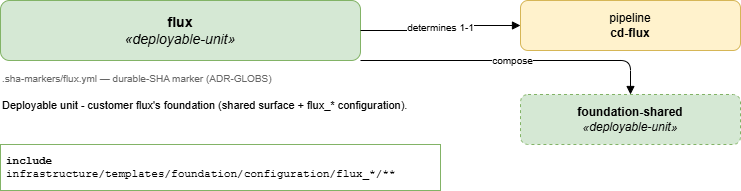

The diagram above was exported from draw.io. Its source (the exported page's mxGraphModel, read from the mxfile embedded in the PNG):
<mxGraphModel dx="1250" dy="542" grid="1" gridSize="10" guides="1" tooltips="1" connect="1" arrows="1" fold="1" page="1" pageScale="1" pageWidth="1169" pageHeight="826" math="0" shadow="0">
  <root>
    <mxCell id="0" />
    <mxCell id="1" parent="0" />
    <mxCell id="title" parent="1" style="rounded=1;whiteSpace=wrap;html=1;fontSize=14;fillColor=#d5e8d4;strokeColor=#82b366;" value="&lt;b&gt;flux&lt;/b&gt;&lt;br&gt;&lt;i&gt;&amp;#171;deployable-unit&amp;#187;&lt;/i&gt;" vertex="1">
      <mxGeometry height="60" width="360" x="40" y="40" as="geometry" />
    </mxCell>
    <mxCell id="marker" parent="1" style="text;html=1;align=left;verticalAlign=top;fontSize=10;fontColor=#666666;" value=".sha-markers/flux.yml &amp;#8212; durable-SHA marker (ADR-GLOBS)" vertex="1">
      <mxGeometry height="20" width="360" x="40" y="106" as="geometry" />
    </mxCell>
    <mxCell id="description" parent="1" style="text;html=1;whiteSpace=wrap;align=left;verticalAlign=top;fontSize=11;" value="Deployable unit - customer flux's foundation (shared surface + flux_* configuration)." vertex="1">
      <mxGeometry height="40" width="440" x="40" y="132" as="geometry" />
    </mxCell>
    <mxCell id="include" parent="1" style="rounded=0;whiteSpace=wrap;html=1;align=left;verticalAlign=top;fontFamily=Courier New;fontSize=11;spacing=6; fillColor=#f8fff8;strokeColor=#82b366;" value="&lt;b&gt;include&lt;/b&gt;&lt;br&gt;infrastructure/templates/foundation/configuration/flux_*/**" vertex="1">
      <mxGeometry height="46" width="440" x="40" y="184" as="geometry" />
    </mxCell>
    <mxCell id="pipeline" parent="1" style="rounded=1;whiteSpace=wrap;html=1;fillColor=#fff2cc;strokeColor=#d6b656;" value="pipeline&lt;br&gt;&lt;b&gt;cd-flux&lt;/b&gt;" vertex="1">
      <mxGeometry height="50" width="220" x="560" y="40" as="geometry" />
    </mxCell>
    <mxCell id="edge-pipeline" edge="1" parent="1" source="title" style="edgeStyle=orthogonalEdgeStyle;rounded=1;html=1;fontSize=10;endArrow=block;" target="pipeline" value="determines 1-1">
      <mxGeometry relative="1" as="geometry" />
    </mxCell>
    <mxCell id="compose-0" parent="1" style="rounded=1;dashed=1;whiteSpace=wrap;html=1;fillColor=#d5e8d4;strokeColor=#82b366;" value="&lt;b&gt;foundation-shared&lt;/b&gt;&lt;br&gt;&lt;i&gt;&amp;#171;deployable-unit&amp;#187;&lt;/i&gt;" vertex="1">
      <mxGeometry height="50" width="220" x="560" y="134" as="geometry" />
    </mxCell>
    <mxCell id="edge-compose-0" edge="1" parent="1" source="title" style="edgeStyle=orthogonalEdgeStyle;rounded=1;html=1;fontSize=10;endArrow=block;" target="compose-0" value="compose">
      <mxGeometry relative="1" as="geometry">
        <Array as="points">
          <mxPoint x="670" y="100" />
        </Array>
      </mxGeometry>
    </mxCell>
  </root>
</mxGraphModel>